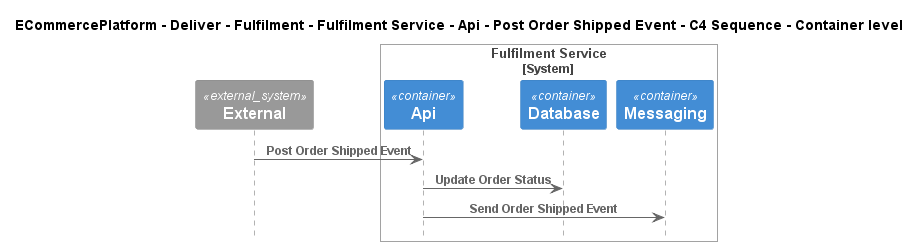

The diagram above was rendered by PlantUML. Its source (embedded in the PNG):
@startuml
!include ..\..\..\..\..\..\..\..\..\.c4s\C4_Sequence.puml

title ECommercePlatform - Deliver - Fulfilment - Fulfilment Service - Api - Post Order Shipped Event - C4 Sequence - Container level

System_Ext(C4InterFlow.SoftwareSystems.ExternalSystem, "External", "")

System_Boundary(ECommercePlatform.Deliver.Fulfilment.SoftwareSystems.FulfilmentService, "Fulfilment Service")
    Container(ECommercePlatform.Deliver.Fulfilment.SoftwareSystems.FulfilmentService.Containers.Api, "Api", "", "")
    Container(ECommercePlatform.Deliver.Fulfilment.SoftwareSystems.FulfilmentService.Containers.Database, "Database", "", "")
    Container(ECommercePlatform.Deliver.Fulfilment.SoftwareSystems.FulfilmentService.Containers.Messaging, "Messaging", "", "")
Boundary_End()

Rel(C4InterFlow.SoftwareSystems.ExternalSystem, ECommercePlatform.Deliver.Fulfilment.SoftwareSystems.FulfilmentService.Containers.Api, "Post Order Shipped Event")
Rel(ECommercePlatform.Deliver.Fulfilment.SoftwareSystems.FulfilmentService.Containers.Api, ECommercePlatform.Deliver.Fulfilment.SoftwareSystems.FulfilmentService.Containers.Database, "Update Order Status")
Rel(ECommercePlatform.Deliver.Fulfilment.SoftwareSystems.FulfilmentService.Containers.Api, ECommercePlatform.Deliver.Fulfilment.SoftwareSystems.FulfilmentService.Containers.Messaging, "Send Order Shipped Event")


@enduml